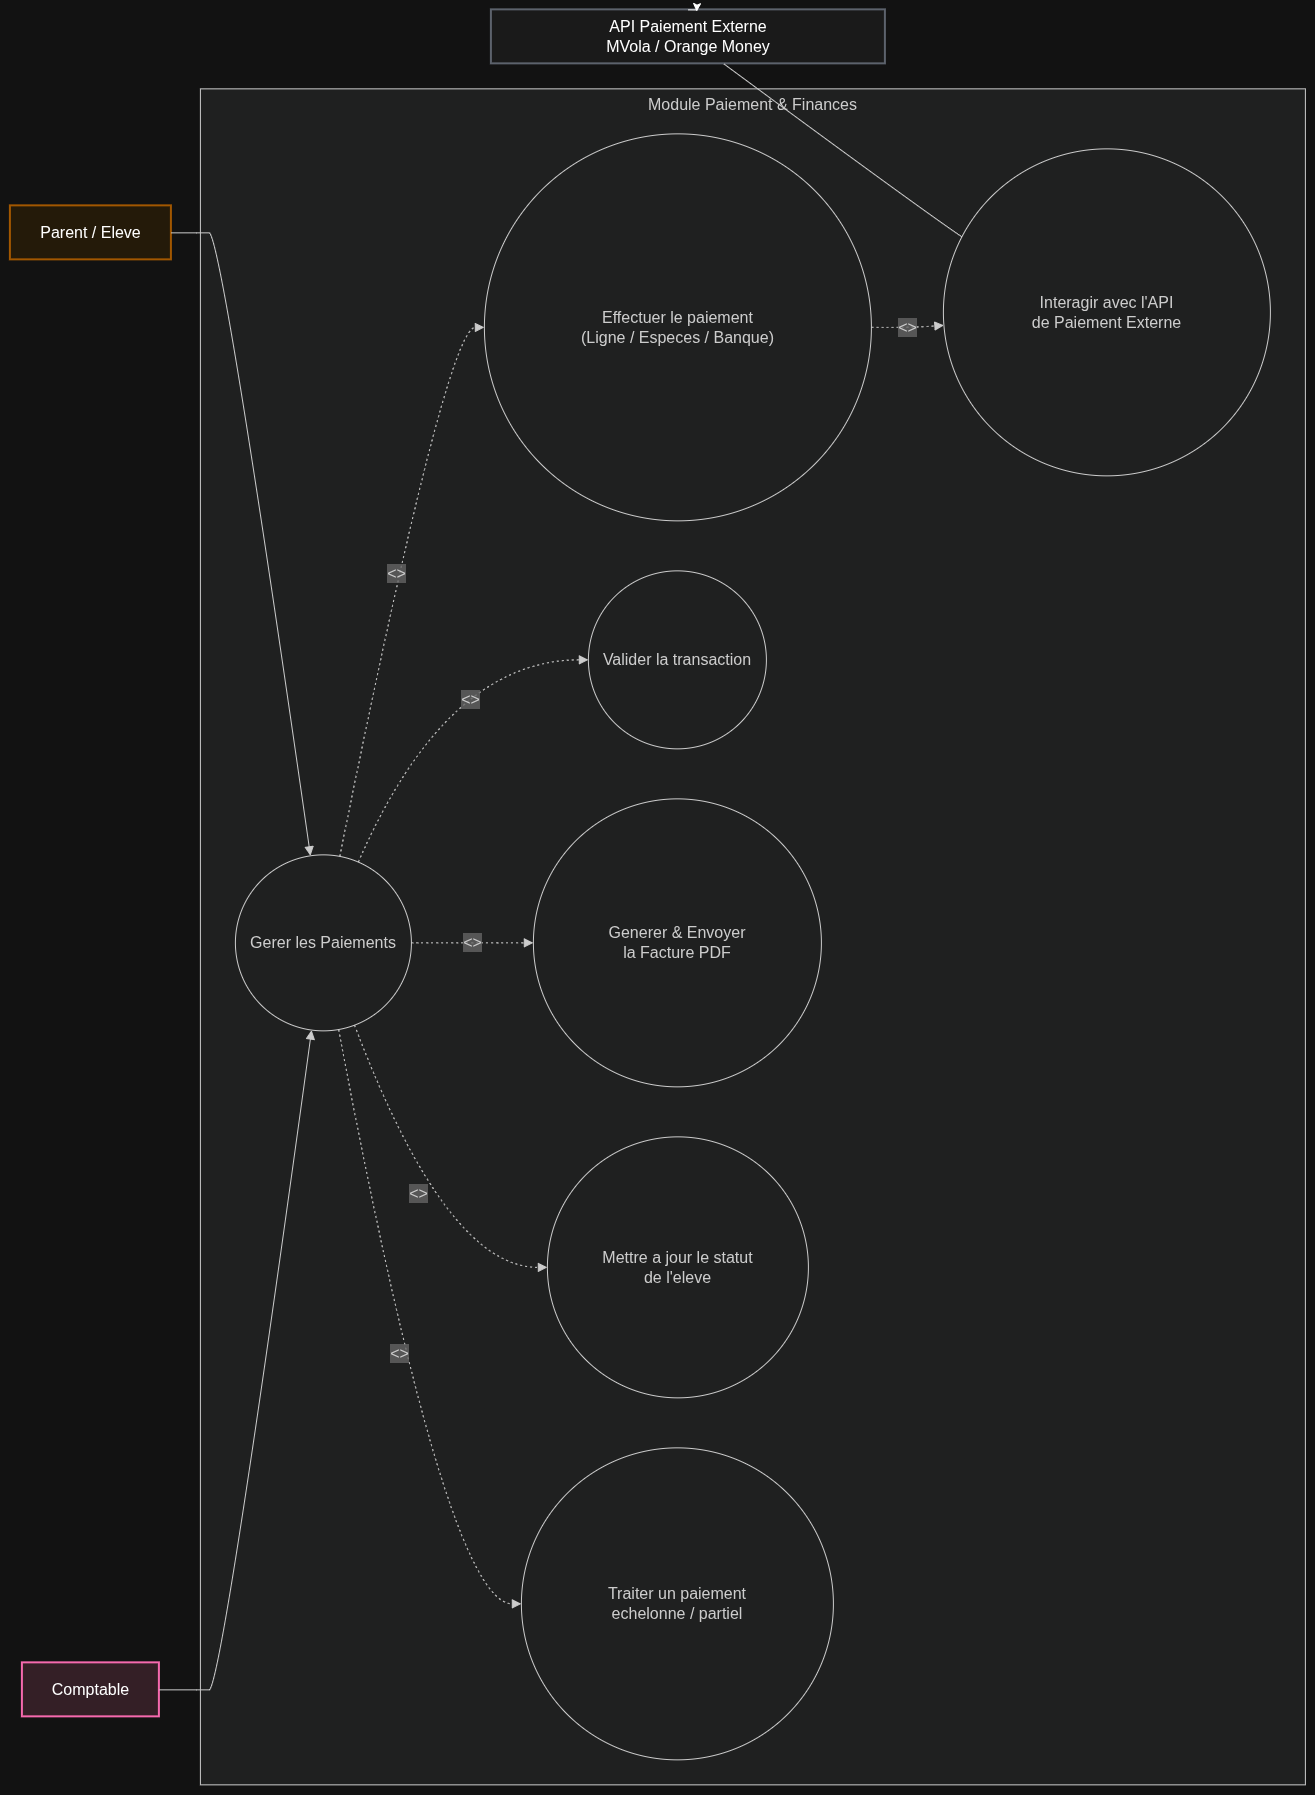

The diagram above was exported from draw.io. Its source (the exported page's mxGraphModel, read from the mxfile embedded in the PNG):
<mxGraphModel dx="1532" dy="905" grid="1" gridSize="10" guides="1" tooltips="1" connect="1" arrows="1" fold="1" page="1" pageScale="1" pageWidth="1169" pageHeight="826" background="none" math="0" shadow="0">
  <root>
    <mxCell id="0" />
    <mxCell id="1" parent="0" />
    <UserObject label="" mermaidData="{&#10;  &quot;data&quot;: &quot;flowchart LR\n\n    %% ACTEURS\n    A1[Parent / Eleve]\n    A2[Comptable]\n    A3[API Paiement Externe\\nMVola / Orange Money]\n\n    style A1 fill:#FFF3E0,stroke:#F59E0B,stroke-width:2px,color:#000\n    style A2 fill:#FCE4EC,stroke:#EC4899,stroke-width:2px,color:#000\n    style A3 fill:#F5F5F5,stroke:#9CA3AF,stroke-width:2px,color:#000\n\n    %% SYSTEME PAIEMENT\n    subgraph PAIEMENT[\&quot;Module Paiement &amp; Finances\&quot;]\n        \n        UC_PAY((\&quot;Gerer les Paiements\&quot;))\n        \n        UC_INIT((\&quot;Effectuer le paiement\\n(Ligne / Especes / Banque)\&quot;))\n        UC_API((\&quot;Interagir avec l'API\\nde Paiement Externe\&quot;))\n        UC_VAL((\&quot;Valider la transaction\&quot;))\n        UC_FACT((\&quot;Generer &amp; Envoyer\\nla Facture PDF\&quot;))\n        UC_STATUT((\&quot;Mettre a jour le statut\\nde l'eleve\&quot;))\n        UC_PARTIAL((\&quot;Traiter un paiement\\nechelonne / partiel\&quot;))\n\n    end\n\n    %% RELATIONS ACTEURS -&gt; USE CASES\n    A1 --&gt; UC_PAY\n    A2 --&gt; UC_PAY\n    A3 --- UC_API\n\n    %% RELATIONS INTERNES (INCLUDES &amp; EXTENDS)\n    UC_PAY -.-&gt;|&lt;&lt;include&gt;&gt;| UC_INIT\n    UC_PAY -.-&gt;|&lt;&lt;include&gt;&gt;| UC_VAL\n    UC_PAY -.-&gt;|&lt;&lt;include&gt;&gt;| UC_FACT\n    UC_PAY -.-&gt;|&lt;&lt;include&gt;&gt;| UC_STATUT\n\n    UC_INIT -.-&gt;|&lt;&lt;include&gt;&gt;| UC_API\n    UC_PAY -.-&gt;|&lt;&lt;extend&gt;&gt;| UC_PARTIAL&quot;,&#10;  &quot;config&quot;: null&#10;}" id="1p5T93aCIQ6mXmZHUjq1-349">
      <mxCell connectable="0" parent="1" style="group;transparentBounds=1;editIcon=1;lockedGroup=0;groupPadding=10;" vertex="1">
        <mxGeometry as="geometry" />
      </mxCell>
    </UserObject>
    <UserObject label="Module Paiement &amp; Finances" mermaidId="n:PAIEMENT" mermaidBaseStyle="html=1;whiteSpace=wrap;strokeWidth=1;verticalAlign=top;fillColor=light-dark(#ffffde,#1f2020);strokeColor=light-dark(#aaaa33,#cccccc);fontColor=light-dark(#333333,#cccccc);fontFamily=Trebuchet MS,Verdana,Arial,sans-serif;fontSize=16;" mermaidBaseValue="Module Paiement &amp; Finances" id="1p5T93aCIQ6mXmZHUjq1-350">
      <mxCell parent="1p5T93aCIQ6mXmZHUjq1-349" style="html=1;whiteSpace=wrap;strokeWidth=1;verticalAlign=top;fillColor=light-dark(#ffffde,#1f2020);strokeColor=light-dark(#aaaa33,#cccccc);fontColor=light-dark(#333333,#cccccc);fontFamily=Trebuchet MS,Verdana,Arial,sans-serif;fontSize=16;" vertex="1">
        <mxGeometry height="1696" width="1105" x="220" y="109" as="geometry" />
      </mxCell>
    </UserObject>
    <UserObject label="Gerer les Paiements" mermaidId="n:UC_PAY" mermaidBaseStyle="ellipse;html=1;aspect=fixed;strokeWidth=1;whiteSpace=wrap;fillColor=light-dark(#ECECFF,#1f2020);strokeColor=light-dark(#9370DB,#cccccc);fontColor=light-dark(#333333,#cccccc);fontFamily=Trebuchet MS,Verdana,Arial,sans-serif;fontSize=16;" mermaidBaseValue="Gerer les Paiements" id="1p5T93aCIQ6mXmZHUjq1-351">
      <mxCell parent="1p5T93aCIQ6mXmZHUjq1-350" style="ellipse;html=1;aspect=fixed;strokeWidth=1;whiteSpace=wrap;fillColor=light-dark(#ECECFF,#1f2020);strokeColor=light-dark(#9370DB,#cccccc);fontColor=light-dark(#333333,#cccccc);fontFamily=Trebuchet MS,Verdana,Arial,sans-serif;fontSize=16;" vertex="1">
        <mxGeometry height="176" width="176" x="35" y="766" as="geometry" />
      </mxCell>
    </UserObject>
    <UserObject label="Effectuer le paiement&#10;(Ligne / Especes / Banque)" mermaidId="n:UC_INIT" mermaidBaseStyle="ellipse;html=1;aspect=fixed;strokeWidth=1;whiteSpace=wrap;fillColor=light-dark(#ECECFF,#1f2020);strokeColor=light-dark(#9370DB,#cccccc);fontColor=light-dark(#333333,#cccccc);fontFamily=Trebuchet MS,Verdana,Arial,sans-serif;fontSize=16;" mermaidBaseValue="Effectuer le paiement&#10;(Ligne / Especes / Banque)" id="1p5T93aCIQ6mXmZHUjq1-352">
      <mxCell parent="1p5T93aCIQ6mXmZHUjq1-350" style="ellipse;html=1;aspect=fixed;strokeWidth=1;whiteSpace=wrap;fillColor=light-dark(#ECECFF,#1f2020);strokeColor=light-dark(#9370DB,#cccccc);fontColor=light-dark(#333333,#cccccc);fontFamily=Trebuchet MS,Verdana,Arial,sans-serif;fontSize=16;" vertex="1">
        <mxGeometry height="387" width="387" x="284" y="45" as="geometry" />
      </mxCell>
    </UserObject>
    <UserObject label="Interagir avec l'API&#10;de Paiement Externe" mermaidId="n:UC_API" mermaidBaseStyle="ellipse;html=1;aspect=fixed;strokeWidth=1;whiteSpace=wrap;fillColor=light-dark(#ECECFF,#1f2020);strokeColor=light-dark(#9370DB,#cccccc);fontColor=light-dark(#333333,#cccccc);fontFamily=Trebuchet MS,Verdana,Arial,sans-serif;fontSize=16;" mermaidBaseValue="Interagir avec l'API&#10;de Paiement Externe" id="1p5T93aCIQ6mXmZHUjq1-353">
      <mxCell parent="1p5T93aCIQ6mXmZHUjq1-350" style="ellipse;html=1;aspect=fixed;strokeWidth=1;whiteSpace=wrap;fillColor=light-dark(#ECECFF,#1f2020);strokeColor=light-dark(#9370DB,#cccccc);fontColor=light-dark(#333333,#cccccc);fontFamily=Trebuchet MS,Verdana,Arial,sans-serif;fontSize=16;" vertex="1">
        <mxGeometry height="327" width="327" x="743" y="60" as="geometry" />
      </mxCell>
    </UserObject>
    <UserObject label="Valider la transaction" mermaidId="n:UC_VAL" mermaidBaseStyle="ellipse;html=1;aspect=fixed;strokeWidth=1;whiteSpace=wrap;fillColor=light-dark(#ECECFF,#1f2020);strokeColor=light-dark(#9370DB,#cccccc);fontColor=light-dark(#333333,#cccccc);fontFamily=Trebuchet MS,Verdana,Arial,sans-serif;fontSize=16;" mermaidBaseValue="Valider la transaction" id="1p5T93aCIQ6mXmZHUjq1-354">
      <mxCell parent="1p5T93aCIQ6mXmZHUjq1-350" style="ellipse;html=1;aspect=fixed;strokeWidth=1;whiteSpace=wrap;fillColor=light-dark(#ECECFF,#1f2020);strokeColor=light-dark(#9370DB,#cccccc);fontColor=light-dark(#333333,#cccccc);fontFamily=Trebuchet MS,Verdana,Arial,sans-serif;fontSize=16;" vertex="1">
        <mxGeometry height="178" width="178" x="388" y="482" as="geometry" />
      </mxCell>
    </UserObject>
    <UserObject label="Generer &amp; Envoyer&#10;la Facture PDF" mermaidId="n:UC_FACT" mermaidBaseStyle="ellipse;html=1;aspect=fixed;strokeWidth=1;whiteSpace=wrap;fillColor=light-dark(#ECECFF,#1f2020);strokeColor=light-dark(#9370DB,#cccccc);fontColor=light-dark(#333333,#cccccc);fontFamily=Trebuchet MS,Verdana,Arial,sans-serif;fontSize=16;" mermaidBaseValue="Generer &amp; Envoyer&#10;la Facture PDF" id="1p5T93aCIQ6mXmZHUjq1-355">
      <mxCell parent="1p5T93aCIQ6mXmZHUjq1-350" style="ellipse;html=1;aspect=fixed;strokeWidth=1;whiteSpace=wrap;fillColor=light-dark(#ECECFF,#1f2020);strokeColor=light-dark(#9370DB,#cccccc);fontColor=light-dark(#333333,#cccccc);fontFamily=Trebuchet MS,Verdana,Arial,sans-serif;fontSize=16;" vertex="1">
        <mxGeometry height="288" width="288" x="333" y="710" as="geometry" />
      </mxCell>
    </UserObject>
    <UserObject label="Mettre a jour le statut&#10;de l'eleve" mermaidId="n:UC_STATUT" mermaidBaseStyle="ellipse;html=1;aspect=fixed;strokeWidth=1;whiteSpace=wrap;fillColor=light-dark(#ECECFF,#1f2020);strokeColor=light-dark(#9370DB,#cccccc);fontColor=light-dark(#333333,#cccccc);fontFamily=Trebuchet MS,Verdana,Arial,sans-serif;fontSize=16;" mermaidBaseValue="Mettre a jour le statut&#10;de l'eleve" id="1p5T93aCIQ6mXmZHUjq1-356">
      <mxCell parent="1p5T93aCIQ6mXmZHUjq1-350" style="ellipse;html=1;aspect=fixed;strokeWidth=1;whiteSpace=wrap;fillColor=light-dark(#ECECFF,#1f2020);strokeColor=light-dark(#9370DB,#cccccc);fontColor=light-dark(#333333,#cccccc);fontFamily=Trebuchet MS,Verdana,Arial,sans-serif;fontSize=16;" vertex="1">
        <mxGeometry height="261" width="261" x="347" y="1048" as="geometry" />
      </mxCell>
    </UserObject>
    <UserObject label="Traiter un paiement&#10;echelonne / partiel" mermaidId="n:UC_PARTIAL" mermaidBaseStyle="ellipse;html=1;aspect=fixed;strokeWidth=1;whiteSpace=wrap;fillColor=light-dark(#ECECFF,#1f2020);strokeColor=light-dark(#9370DB,#cccccc);fontColor=light-dark(#333333,#cccccc);fontFamily=Trebuchet MS,Verdana,Arial,sans-serif;fontSize=16;" mermaidBaseValue="Traiter un paiement&#10;echelonne / partiel" id="1p5T93aCIQ6mXmZHUjq1-357">
      <mxCell parent="1p5T93aCIQ6mXmZHUjq1-350" style="ellipse;html=1;aspect=fixed;strokeWidth=1;whiteSpace=wrap;fillColor=light-dark(#ECECFF,#1f2020);strokeColor=light-dark(#9370DB,#cccccc);fontColor=light-dark(#333333,#cccccc);fontFamily=Trebuchet MS,Verdana,Arial,sans-serif;fontSize=16;" vertex="1">
        <mxGeometry height="312" width="312" x="321" y="1359" as="geometry" />
      </mxCell>
    </UserObject>
    <UserObject label="&lt;&lt;include&gt;&gt;" mermaidId="e:UC_PAY-&gt;UC_INIT#0" mermaidBaseStyle="curved=1;dashed=1;dashPattern=2 3;fixDash=1;startArrow=none;endArrow=block;endSize=7;strokeColor=light-dark(#333333,#cccccc);html=1;fontSize=16;labelBackgroundColor=light-dark(#E8E8E88D,#2a2a2a8D);fontFamily=Trebuchet MS,Verdana,Arial,sans-serif;fontColor=light-dark(#333333,#cccccc);exitX=0.6;exitY=0;entryX=0;entryY=0.5;" mermaidBaseValue="&lt;&lt;include&gt;&gt;" id="1p5T93aCIQ6mXmZHUjq1-358">
      <mxCell edge="1" parent="1p5T93aCIQ6mXmZHUjq1-350" source="1p5T93aCIQ6mXmZHUjq1-351" style="curved=1;dashed=1;dashPattern=2 3;fixDash=1;startArrow=none;endArrow=block;endSize=7;strokeColor=light-dark(#333333,#cccccc);html=1;fontSize=16;labelBackgroundColor=light-dark(#E8E8E88D,#2a2a2a8D);fontFamily=Trebuchet MS,Verdana,Arial,sans-serif;fontColor=light-dark(#333333,#cccccc);exitX=0.6;exitY=0;entryX=0;entryY=0.5;rounded=0;" target="1p5T93aCIQ6mXmZHUjq1-352">
        <mxGeometry relative="1" as="geometry">
          <Array as="points">
            <mxPoint x="246" y="239" />
          </Array>
        </mxGeometry>
      </mxCell>
    </UserObject>
    <UserObject label="&lt;&lt;include&gt;&gt;" mermaidId="e:UC_PAY-&gt;UC_VAL#0" mermaidBaseStyle="curved=1;dashed=1;dashPattern=2 3;fixDash=1;startArrow=none;endArrow=block;endSize=7;strokeColor=light-dark(#333333,#cccccc);html=1;fontSize=16;labelBackgroundColor=light-dark(#E8E8E88D,#2a2a2a8D);fontFamily=Trebuchet MS,Verdana,Arial,sans-serif;fontColor=light-dark(#333333,#cccccc);exitX=0.72;exitY=0;entryX=0;entryY=0.5;" mermaidBaseValue="&lt;&lt;include&gt;&gt;" id="1p5T93aCIQ6mXmZHUjq1-359">
      <mxCell edge="1" parent="1p5T93aCIQ6mXmZHUjq1-350" source="1p5T93aCIQ6mXmZHUjq1-351" style="curved=1;dashed=1;dashPattern=2 3;fixDash=1;startArrow=none;endArrow=block;endSize=7;strokeColor=light-dark(#333333,#cccccc);html=1;fontSize=16;labelBackgroundColor=light-dark(#E8E8E88D,#2a2a2a8D);fontFamily=Trebuchet MS,Verdana,Arial,sans-serif;fontColor=light-dark(#333333,#cccccc);exitX=0.72;exitY=0;entryX=0;entryY=0.5;rounded=0;" target="1p5T93aCIQ6mXmZHUjq1-354">
        <mxGeometry relative="1" x="0.0673" y="-38" as="geometry">
          <mxPoint y="-1" as="offset" />
          <Array as="points">
            <mxPoint x="246" y="571" />
          </Array>
        </mxGeometry>
      </mxCell>
    </UserObject>
    <UserObject label="&lt;&lt;include&gt;&gt;" mermaidId="e:UC_PAY-&gt;UC_FACT#0" mermaidBaseStyle="curved=1;dashed=1;dashPattern=2 3;fixDash=1;startArrow=none;endArrow=block;endSize=7;strokeColor=light-dark(#333333,#cccccc);html=1;fontSize=16;labelBackgroundColor=light-dark(#E8E8E88D,#2a2a2a8D);fontFamily=Trebuchet MS,Verdana,Arial,sans-serif;fontColor=light-dark(#333333,#cccccc);exitX=1;exitY=0.5;entryX=0;entryY=0.5;" mermaidBaseValue="&lt;&lt;include&gt;&gt;" id="1p5T93aCIQ6mXmZHUjq1-360">
      <mxCell edge="1" parent="1p5T93aCIQ6mXmZHUjq1-350" source="1p5T93aCIQ6mXmZHUjq1-351" style="curved=1;dashed=1;dashPattern=2 3;fixDash=1;startArrow=none;endArrow=block;endSize=7;strokeColor=light-dark(#333333,#cccccc);html=1;fontSize=16;labelBackgroundColor=light-dark(#E8E8E88D,#2a2a2a8D);fontFamily=Trebuchet MS,Verdana,Arial,sans-serif;fontColor=light-dark(#333333,#cccccc);exitX=1;exitY=0.5;entryX=0;entryY=0.5;rounded=0;" target="1p5T93aCIQ6mXmZHUjq1-355">
        <mxGeometry relative="1" as="geometry">
          <Array as="points" />
        </mxGeometry>
      </mxCell>
    </UserObject>
    <UserObject label="&lt;&lt;include&gt;&gt;" mermaidId="e:UC_PAY-&gt;UC_STATUT#0" mermaidBaseStyle="curved=1;dashed=1;dashPattern=2 3;fixDash=1;startArrow=none;endArrow=block;endSize=7;strokeColor=light-dark(#333333,#cccccc);html=1;fontSize=16;labelBackgroundColor=light-dark(#E8E8E88D,#2a2a2a8D);fontFamily=Trebuchet MS,Verdana,Arial,sans-serif;fontColor=light-dark(#333333,#cccccc);exitX=0.69;exitY=1;entryX=0;entryY=0.5;" mermaidBaseValue="&lt;&lt;include&gt;&gt;" id="1p5T93aCIQ6mXmZHUjq1-361">
      <mxCell edge="1" parent="1p5T93aCIQ6mXmZHUjq1-350" source="1p5T93aCIQ6mXmZHUjq1-351" style="curved=1;dashed=1;dashPattern=2 3;fixDash=1;startArrow=none;endArrow=block;endSize=7;strokeColor=light-dark(#333333,#cccccc);html=1;fontSize=16;labelBackgroundColor=light-dark(#E8E8E88D,#2a2a2a8D);fontFamily=Trebuchet MS,Verdana,Arial,sans-serif;fontColor=light-dark(#333333,#cccccc);exitX=0.69;exitY=1;entryX=0;entryY=0.5;rounded=0;" target="1p5T93aCIQ6mXmZHUjq1-356">
        <mxGeometry relative="1" as="geometry">
          <Array as="points">
            <mxPoint x="246" y="1179" />
          </Array>
        </mxGeometry>
      </mxCell>
    </UserObject>
    <UserObject label="&lt;&lt;include&gt;&gt;" mermaidId="e:UC_INIT-&gt;UC_API#0" mermaidBaseStyle="curved=1;dashed=1;dashPattern=2 3;fixDash=1;startArrow=none;endArrow=block;endSize=7;strokeColor=light-dark(#333333,#cccccc);html=1;fontSize=16;labelBackgroundColor=light-dark(#E8E8E88D,#2a2a2a8D);fontFamily=Trebuchet MS,Verdana,Arial,sans-serif;fontColor=light-dark(#333333,#cccccc);exitX=1;exitY=0.5;entryX=0;entryY=0.54;" mermaidBaseValue="&lt;&lt;include&gt;&gt;" id="1p5T93aCIQ6mXmZHUjq1-362">
      <mxCell edge="1" parent="1p5T93aCIQ6mXmZHUjq1-350" source="1p5T93aCIQ6mXmZHUjq1-352" style="curved=1;dashed=1;dashPattern=2 3;fixDash=1;startArrow=none;endArrow=block;endSize=7;strokeColor=light-dark(#333333,#cccccc);html=1;fontSize=16;labelBackgroundColor=light-dark(#E8E8E88D,#2a2a2a8D);fontFamily=Trebuchet MS,Verdana,Arial,sans-serif;fontColor=light-dark(#333333,#cccccc);exitX=1;exitY=0.5;entryX=0;entryY=0.54;rounded=0;" target="1p5T93aCIQ6mXmZHUjq1-353">
        <mxGeometry relative="1" as="geometry">
          <Array as="points">
            <mxPoint x="709" y="239" />
          </Array>
        </mxGeometry>
      </mxCell>
    </UserObject>
    <UserObject label="&lt;&lt;extend&gt;&gt;" mermaidId="e:UC_PAY-&gt;UC_PARTIAL#0" mermaidBaseStyle="curved=1;dashed=1;dashPattern=2 3;fixDash=1;startArrow=none;endArrow=block;endSize=7;strokeColor=light-dark(#333333,#cccccc);html=1;fontSize=16;labelBackgroundColor=light-dark(#E8E8E88D,#2a2a2a8D);fontFamily=Trebuchet MS,Verdana,Arial,sans-serif;fontColor=light-dark(#333333,#cccccc);exitX=0.59;exitY=1;entryX=0;entryY=0.5;" mermaidBaseValue="&lt;&lt;extend&gt;&gt;" id="1p5T93aCIQ6mXmZHUjq1-363">
      <mxCell edge="1" parent="1p5T93aCIQ6mXmZHUjq1-350" source="1p5T93aCIQ6mXmZHUjq1-351" style="curved=1;dashed=1;dashPattern=2 3;fixDash=1;startArrow=none;endArrow=block;endSize=7;strokeColor=light-dark(#333333,#cccccc);html=1;fontSize=16;labelBackgroundColor=light-dark(#E8E8E88D,#2a2a2a8D);fontFamily=Trebuchet MS,Verdana,Arial,sans-serif;fontColor=light-dark(#333333,#cccccc);exitX=0.59;exitY=1;entryX=0;entryY=0.5;rounded=0;" target="1p5T93aCIQ6mXmZHUjq1-357">
        <mxGeometry relative="1" as="geometry">
          <Array as="points">
            <mxPoint x="246" y="1515" />
          </Array>
        </mxGeometry>
      </mxCell>
    </UserObject>
    <UserObject label="Parent / Eleve" mermaidId="n:A1" mermaidBaseStyle="html=1;whiteSpace=wrap;strokeWidth=2;fillColor=#FFF3E0;strokeColor=#F59E0B;fontColor=default;fontFamily=Trebuchet MS,Verdana,Arial,sans-serif;fontSize=16;" mermaidBaseValue="Parent / Eleve" id="1p5T93aCIQ6mXmZHUjq1-364">
      <mxCell parent="1p5T93aCIQ6mXmZHUjq1-349" style="html=1;whiteSpace=wrap;strokeWidth=2;fillColor=#FFF3E0;strokeColor=#F59E0B;fontColor=default;fontFamily=Trebuchet MS,Verdana,Arial,sans-serif;fontSize=16;" vertex="1">
        <mxGeometry height="54" width="161" x="30" y="226" as="geometry" />
      </mxCell>
    </UserObject>
    <UserObject label="Comptable" mermaidId="n:A2" mermaidBaseStyle="html=1;whiteSpace=wrap;strokeWidth=2;fillColor=#FCE4EC;strokeColor=#EC4899;fontColor=default;fontFamily=Trebuchet MS,Verdana,Arial,sans-serif;fontSize=16;" mermaidBaseValue="Comptable" id="1p5T93aCIQ6mXmZHUjq1-365">
      <mxCell parent="1p5T93aCIQ6mXmZHUjq1-349" style="html=1;whiteSpace=wrap;strokeWidth=2;fillColor=#FCE4EC;strokeColor=#EC4899;fontColor=default;fontFamily=Trebuchet MS,Verdana,Arial,sans-serif;fontSize=16;" vertex="1">
        <mxGeometry height="54" width="137" x="42" y="1683" as="geometry" />
      </mxCell>
    </UserObject>
    <UserObject label="API Paiement Externe&#10;MVola / Orange Money" mermaidId="n:A3" mermaidBaseStyle="html=1;whiteSpace=wrap;strokeWidth=2;fillColor=#F5F5F5;strokeColor=#9CA3AF;fontColor=default;fontFamily=Trebuchet MS,Verdana,Arial,sans-serif;fontSize=16;" mermaidBaseValue="API Paiement Externe&#10;MVola / Orange Money" id="1p5T93aCIQ6mXmZHUjq1-366">
      <mxCell parent="1p5T93aCIQ6mXmZHUjq1-349" style="html=1;whiteSpace=wrap;strokeWidth=2;fillColor=#F5F5F5;strokeColor=#9CA3AF;fontColor=default;fontFamily=Trebuchet MS,Verdana,Arial,sans-serif;fontSize=16;" vertex="1">
        <mxGeometry height="54" width="394" x="511" y="30" as="geometry" />
      </mxCell>
    </UserObject>
    <UserObject label="" mermaidId="e:A1-&gt;UC_PAY#0" mermaidBaseStyle="curved=1;startArrow=none;endArrow=block;endSize=7;strokeColor=light-dark(#333333,#cccccc);exitX=1;exitY=0.5;entryX=0.42;entryY=0;" mermaidBaseValue="" id="1p5T93aCIQ6mXmZHUjq1-367">
      <mxCell edge="1" parent="1p5T93aCIQ6mXmZHUjq1-349" source="1p5T93aCIQ6mXmZHUjq1-364" style="curved=1;startArrow=none;endArrow=block;endSize=7;strokeColor=light-dark(#333333,#cccccc);exitX=1;exitY=0.5;entryX=0.42;entryY=0;rounded=0;" target="1p5T93aCIQ6mXmZHUjq1-351">
        <mxGeometry relative="1" as="geometry">
          <Array as="points">
            <mxPoint x="216" y="253" />
            <mxPoint x="241" y="253" />
          </Array>
        </mxGeometry>
      </mxCell>
    </UserObject>
    <UserObject label="" mermaidId="e:A2-&gt;UC_PAY#0" mermaidBaseStyle="curved=1;startArrow=none;endArrow=block;endSize=7;strokeColor=light-dark(#333333,#cccccc);exitX=1;exitY=0.5;entryX=0.43;entryY=1;" mermaidBaseValue="" id="1p5T93aCIQ6mXmZHUjq1-368">
      <mxCell edge="1" parent="1p5T93aCIQ6mXmZHUjq1-349" source="1p5T93aCIQ6mXmZHUjq1-365" style="curved=1;startArrow=none;endArrow=block;endSize=7;strokeColor=light-dark(#333333,#cccccc);exitX=1;exitY=0.5;entryX=0.43;entryY=1;rounded=0;" target="1p5T93aCIQ6mXmZHUjq1-351">
        <mxGeometry relative="1" as="geometry">
          <Array as="points">
            <mxPoint x="216" y="1710" />
            <mxPoint x="241" y="1710" />
          </Array>
        </mxGeometry>
      </mxCell>
    </UserObject>
    <UserObject label="" mermaidId="e:A3-&gt;UC_API#0" mermaidBaseStyle="curved=1;startArrow=none;endArrow=none;strokeColor=light-dark(#333333,#cccccc);exitX=0.59;exitY=1;entryX=0;entryY=0.24;" mermaidBaseValue="" id="1p5T93aCIQ6mXmZHUjq1-369">
      <mxCell edge="1" parent="1p5T93aCIQ6mXmZHUjq1-349" source="1p5T93aCIQ6mXmZHUjq1-366" style="curved=1;startArrow=none;endArrow=none;strokeColor=light-dark(#333333,#cccccc);exitX=0.59;exitY=1;entryX=0;entryY=0.24;rounded=0;" target="1p5T93aCIQ6mXmZHUjq1-353">
        <mxGeometry relative="1" as="geometry">
          <Array as="points">
            <mxPoint x="940" y="229" />
          </Array>
        </mxGeometry>
      </mxCell>
    </UserObject>
    <mxCell id="1p5T93aCIQ6mXmZHUjq1-370" edge="1" parent="1p5T93aCIQ6mXmZHUjq1-349" source="1p5T93aCIQ6mXmZHUjq1-366" style="edgeStyle=orthogonalEdgeStyle;rounded=0;orthogonalLoop=1;jettySize=auto;html=1;innerLoopWaypoints=1;exitX=0.5;exitY=0;exitDx=0;exitDy=0;entryX=0.521;entryY=0.032;entryDx=0;entryDy=0;entryPerimeter=0;" target="1p5T93aCIQ6mXmZHUjq1-366">
      <mxGeometry relative="1" as="geometry" />
    </mxCell>
  </root>
</mxGraphModel>